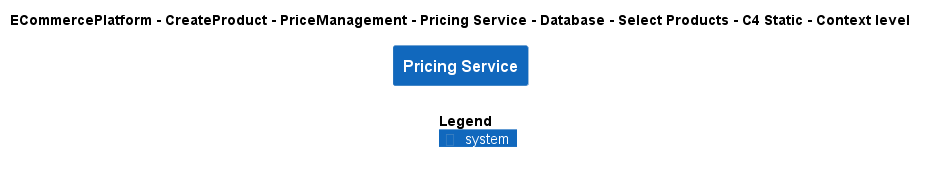

The diagram above was rendered by PlantUML. Its source (embedded in the PNG):
@startuml
!include ..\..\..\..\..\..\..\..\..\.c4s\C4_Context.puml

AddElementTag("c4interflow:lifecycle:new", $bgColor=green, $fontColor=#ffffff, $borderColor=green, $shadowing="False")
AddElementTag("c4interflow:lifecycle:changed", $bgColor=orange, $fontColor=#ffffff, $borderColor=orange, $shadowing="False")
AddElementTag("c4interflow:lifecycle:removed", $bgColor=red, $fontColor=#ffffff, $borderColor=red, $shadowing="False")

AddRelTag("c4interflow:lifecycle:new", $textColor=green, $lineColor=green)
AddRelTag("c4interflow:lifecycle:changed", $textColor=orange, $lineColor=orange)
AddRelTag("c4interflow:lifecycle:removed", $textColor=red, $lineColor=red)

SHOW_PERSON_PORTRAIT()
LAYOUT_TOP_DOWN()

skinparam linetype polyline

title ECommercePlatform - CreateProduct - PriceManagement - Pricing Service - Database - Select Products - C4 Static - Context level

System(ECommercePlatform.CreateProduct.PriceManagement.SoftwareSystems.PricingService, "Pricing Service", "")



SHOW_LEGEND()
@enduml